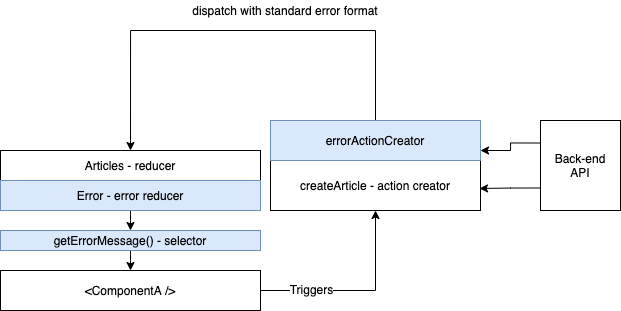

The diagram above was exported from draw.io. Its source (the exported page's mxGraphModel, read from the mxfile embedded in the PNG):
<mxGraphModel dx="925" dy="1338" grid="1" gridSize="10" guides="1" tooltips="1" connect="1" arrows="1" fold="1" page="1" pageScale="1" pageWidth="850" pageHeight="1100" math="0" shadow="0">
  <root>
    <mxCell id="0" />
    <mxCell id="1" parent="0" />
    <mxCell id="K0-hVnTvhY8rRy-ukwgU-14" style="edgeStyle=orthogonalEdgeStyle;rounded=0;orthogonalLoop=1;jettySize=auto;html=1;exitX=1;exitY=0.5;exitDx=0;exitDy=0;entryX=0.5;entryY=1;entryDx=0;entryDy=0;" parent="1" source="K0-hVnTvhY8rRy-ukwgU-1" target="K0-hVnTvhY8rRy-ukwgU-5" edge="1">
      <mxGeometry relative="1" as="geometry" />
    </mxCell>
    <mxCell id="K0-hVnTvhY8rRy-ukwgU-15" value="Triggers" style="text;html=1;align=center;verticalAlign=middle;resizable=0;points=[];labelBackgroundColor=#ffffff;spacingTop=3;spacing=9;spacingLeft=8;spacingRight=8;labelBorderColor=none;" parent="K0-hVnTvhY8rRy-ukwgU-14" vertex="1" connectable="0">
      <mxGeometry x="-0.4769" y="3" relative="1" as="geometry">
        <mxPoint as="offset" />
      </mxGeometry>
    </mxCell>
    <mxCell id="K0-hVnTvhY8rRy-ukwgU-1" value="&amp;lt;ComponentA /&amp;gt;" style="rounded=0;whiteSpace=wrap;html=1;" parent="1" vertex="1">
      <mxGeometry x="190" y="580" width="260" height="40" as="geometry" />
    </mxCell>
    <mxCell id="K0-hVnTvhY8rRy-ukwgU-13" style="edgeStyle=orthogonalEdgeStyle;rounded=0;orthogonalLoop=1;jettySize=auto;html=1;exitX=0.5;exitY=1;exitDx=0;exitDy=0;entryX=0.5;entryY=0;entryDx=0;entryDy=0;" parent="1" source="K0-hVnTvhY8rRy-ukwgU-2" target="K0-hVnTvhY8rRy-ukwgU-1" edge="1">
      <mxGeometry relative="1" as="geometry" />
    </mxCell>
    <mxCell id="K0-hVnTvhY8rRy-ukwgU-2" value="getErrorMessage() - selector" style="rounded=0;whiteSpace=wrap;html=1;fillColor=#dae8fc;strokeColor=#6c8ebf;" parent="1" vertex="1">
      <mxGeometry x="190" y="540" width="260" height="20" as="geometry" />
    </mxCell>
    <mxCell id="K0-hVnTvhY8rRy-ukwgU-3" value="Articles - reducer" style="rounded=0;whiteSpace=wrap;html=1;" parent="1" vertex="1">
      <mxGeometry x="190" y="460" width="260" height="30" as="geometry" />
    </mxCell>
    <mxCell id="K0-hVnTvhY8rRy-ukwgU-6" style="edgeStyle=orthogonalEdgeStyle;rounded=0;orthogonalLoop=1;jettySize=auto;html=1;exitX=0.5;exitY=0;exitDx=0;exitDy=0;entryX=0.5;entryY=0;entryDx=0;entryDy=0;" parent="1" source="K0-hVnTvhY8rRy-ukwgU-16" target="K0-hVnTvhY8rRy-ukwgU-3" edge="1">
      <mxGeometry relative="1" as="geometry">
        <Array as="points">
          <mxPoint x="565" y="340" />
          <mxPoint x="320" y="340" />
        </Array>
      </mxGeometry>
    </mxCell>
    <mxCell id="K0-hVnTvhY8rRy-ukwgU-5" value="createArticle - action creator" style="rounded=0;whiteSpace=wrap;html=1;" parent="1" vertex="1">
      <mxGeometry x="460" y="470" width="210" height="50" as="geometry" />
    </mxCell>
    <mxCell id="K0-hVnTvhY8rRy-ukwgU-11" value="dispatch with standard error format" style="text;html=1;strokeColor=none;fillColor=none;align=center;verticalAlign=middle;whiteSpace=wrap;rounded=0;" parent="1" vertex="1">
      <mxGeometry x="320" y="310" width="310" height="20" as="geometry" />
    </mxCell>
    <mxCell id="K0-hVnTvhY8rRy-ukwgU-17" style="edgeStyle=orthogonalEdgeStyle;rounded=0;orthogonalLoop=1;jettySize=auto;html=1;exitX=0.5;exitY=1;exitDx=0;exitDy=0;entryX=0.5;entryY=0;entryDx=0;entryDy=0;" parent="1" source="K0-hVnTvhY8rRy-ukwgU-12" target="K0-hVnTvhY8rRy-ukwgU-2" edge="1">
      <mxGeometry relative="1" as="geometry" />
    </mxCell>
    <mxCell id="K0-hVnTvhY8rRy-ukwgU-12" value="Error - error reducer" style="rounded=0;whiteSpace=wrap;html=1;fillColor=#dae8fc;strokeColor=#6c8ebf;" parent="1" vertex="1">
      <mxGeometry x="190" y="490" width="260" height="30" as="geometry" />
    </mxCell>
    <mxCell id="K0-hVnTvhY8rRy-ukwgU-16" value="errorActionCreator" style="rounded=0;whiteSpace=wrap;html=1;fillColor=#dae8fc;strokeColor=#6c8ebf;" parent="1" vertex="1">
      <mxGeometry x="460" y="430" width="210" height="40" as="geometry" />
    </mxCell>
    <mxCell id="evRC54Rsw0IT9M5qZqfQ-6" style="edgeStyle=orthogonalEdgeStyle;rounded=0;orthogonalLoop=1;jettySize=auto;html=1;exitX=0;exitY=0.75;exitDx=0;exitDy=0;" edge="1" parent="1" source="evRC54Rsw0IT9M5qZqfQ-4">
      <mxGeometry relative="1" as="geometry">
        <mxPoint x="669" y="498" as="targetPoint" />
        <Array as="points">
          <mxPoint x="700" y="498" />
        </Array>
      </mxGeometry>
    </mxCell>
    <mxCell id="evRC54Rsw0IT9M5qZqfQ-7" style="edgeStyle=orthogonalEdgeStyle;rounded=0;orthogonalLoop=1;jettySize=auto;html=1;exitX=0;exitY=0.25;exitDx=0;exitDy=0;entryX=1;entryY=0.75;entryDx=0;entryDy=0;" edge="1" parent="1" source="evRC54Rsw0IT9M5qZqfQ-4" target="K0-hVnTvhY8rRy-ukwgU-16">
      <mxGeometry relative="1" as="geometry" />
    </mxCell>
    <mxCell id="evRC54Rsw0IT9M5qZqfQ-4" value="Back-end&lt;br&gt;API" style="rounded=0;whiteSpace=wrap;html=1;labelBackgroundColor=#ffffff;" vertex="1" parent="1">
      <mxGeometry x="730" y="430" width="80" height="90" as="geometry" />
    </mxCell>
  </root>
</mxGraphModel>